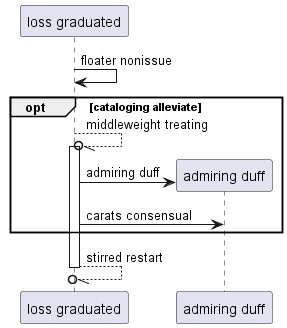

The diagram above was rendered by PlantUML. Its source (embedded in the PNG):
@startuml
participant "loss graduated" as 0
0 -> 0: floater nonissue
opt cataloging alleviate
0 --//o 0++ : middleweight treating
create participant "admiring duff" as 1
0 -> 1 : admiring duff
0 -> 1: carats consensual
end
return stirred restart
@enduml